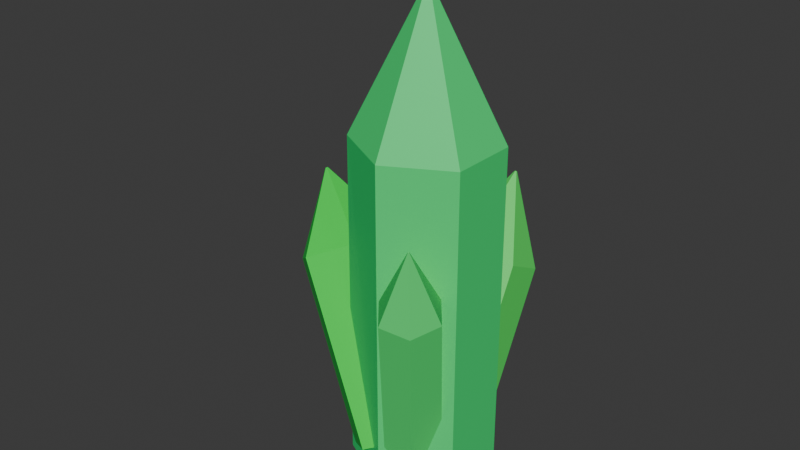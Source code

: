 # Source: Crystal1.blend  (saved by Blender 4.3.32; exported with 4.5.12 LTS)
import bpy
from mathutils import Matrix  # noqa: F401  (used for matrix-valued properties, if any)

bpy.ops.wm.read_factory_settings(use_empty=True)
scene = bpy.context.scene
scene.name = 'Scene'

# ---- collections
col_collection = bpy.data.collections.new('Collection'); scene.collection.children.link(col_collection)

# ---- materials (node trees are filled in below, after node groups)
mat_material_002 = bpy.data.materials.new('Material.002')
mat_material_003 = bpy.data.materials.new('Material.003')
mat_material_004 = bpy.data.materials.new('Material.004')
mat_material_005 = bpy.data.materials.new('Material.005')
mat_material_006 = bpy.data.materials.new('Material.006')

# ---- material node trees
mat_material_002.use_nodes = True; mat_material_002.node_tree.nodes.clear()
_N = mat_material_002.node_tree.nodes; _L = mat_material_002.node_tree.links
n0 = _N.new('ShaderNodeBsdfPrincipled'); n0.name = 'Principled BSDF'; n0.location = (10, 300)
n0.inputs[0].default_value = (0.03088, 0.8, 0.1892, 1.0)
n1 = _N.new('ShaderNodeOutputMaterial'); n1.name = 'Material Output'; n1.location = (300, 300)
_L.new(n0.outputs[0], n1.inputs[0])
n1.is_active_output = True
mat_material_003.use_nodes = True; mat_material_003.node_tree.nodes.clear()
_N = mat_material_003.node_tree.nodes; _L = mat_material_003.node_tree.links
n0 = _N.new('ShaderNodeBsdfPrincipled'); n0.name = 'Principled BSDF'; n0.location = (10, 300)
n0.inputs[0].default_value = (0.08175, 0.8001, 0.1235, 1.0)
n1 = _N.new('ShaderNodeOutputMaterial'); n1.name = 'Material Output'; n1.location = (300, 300)
_L.new(n0.outputs[0], n1.inputs[0])
n1.is_active_output = True
mat_material_004.use_nodes = True; mat_material_004.node_tree.nodes.clear()
_N = mat_material_004.node_tree.nodes; _L = mat_material_004.node_tree.links
n0 = _N.new('ShaderNodeBsdfPrincipled'); n0.name = 'Principled BSDF'; n0.location = (10, 300)
n0.inputs[0].default_value = (0.01471, 0.8, 0.06874, 1.0)
n1 = _N.new('ShaderNodeOutputMaterial'); n1.name = 'Material Output'; n1.location = (300, 300)
_L.new(n0.outputs[0], n1.inputs[0])
n1.is_active_output = True
mat_material_005.use_nodes = True; mat_material_005.node_tree.nodes.clear()
_N = mat_material_005.node_tree.nodes; _L = mat_material_005.node_tree.links
n0 = _N.new('ShaderNodeBsdfPrincipled'); n0.name = 'Principled BSDF'; n0.location = (10, 300)
n0.inputs[0].default_value = (0.05709, 0.8, 0.1695, 1.0)
n1 = _N.new('ShaderNodeOutputMaterial'); n1.name = 'Material Output'; n1.location = (300, 300)
_L.new(n0.outputs[0], n1.inputs[0])
n1.is_active_output = True
mat_material_006.use_nodes = True; mat_material_006.node_tree.nodes.clear()
_N = mat_material_006.node_tree.nodes; _L = mat_material_006.node_tree.links
n0 = _N.new('ShaderNodeOutputMaterial'); n0.name = 'Material Output'; n0.location = (300, 300)
n1 = _N.new('ShaderNodeAddShader'); n1.name = 'Add Shader'; n1.location = (10, 300)
_L.new(n1.outputs[0], n0.inputs[0])
n0.is_active_output = True

# ---- world
world_world = bpy.data.worlds.new('World'); scene.world = world_world
world_world.use_nodes = True; world_world.node_tree.nodes.clear()
_N = world_world.node_tree.nodes; _L = world_world.node_tree.links
n0 = _N.new('ShaderNodeOutputWorld'); n0.name = 'World Output'; n0.location = (300, 300)
n1 = _N.new('ShaderNodeBackground'); n1.name = 'Background'; n1.location = (10, 300)
n1.inputs[0].default_value = (0.05088, 0.05088, 0.05088, 1.0)
_L.new(n1.outputs[0], n0.inputs[0])
n0.is_active_output = True
world_world.color = (0.05088, 0.05088, 0.05088)
world_world.sun_shadow_jitter_overblur = 0.0

# ---- meshes
me_cylinder = bpy.data.meshes.new('Cylinder')
me_cylinder.from_pydata([(0.0, 0.3795, -1.0), (0.3464, 0.1897, -1.0), (0.3464, -0.1897, -1.0), (0.0, -0.3795, -1.0), (-0.3464, -0.2, -1.0), (-0.3464, 0.2, -1.0), (1.49e-08, 0.009363, 1.0), (0.0, 0.3795, 0.414), (0.008547, 0.004681, 1.0), (0.3464, 0.1897, 0.414), (0.008547, -0.004681, 1.0), (0.3464, -0.1897, 0.414), (-1.49e-08, -0.009363, 1.0), (0.0, -0.3795, 0.414), (-0.008547, -0.004681, 1.0), (-0.3464, -0.1897, 0.414), (-0.008547, 0.004681, 1.0), (-0.3464, 0.1897, 0.414)], [], [(5, 17, 7, 0), (2, 11, 13, 3), (3, 13, 15, 4), (4, 15, 17, 5), (0, 7, 9, 1), (1, 9, 11, 2), (0, 1, 2, 3, 4, 5), (9, 7, 6, 8), (11, 9, 8, 10), (13, 11, 10, 12), (15, 13, 12, 14), (17, 15, 14, 16), (7, 17, 16, 6), (8, 6, 16, 14, 12, 10)])
_uv = me_cylinder.uv_layers.new(name='UVMap')
_uv.uv.foreach_set('vector', [0.1667, 0.5, 0.1667, 0.9155, -8.941e-08, 0.9155, -8.941e-08, 0.5, 0.6667, 0.5, 0.6667, 0.9155, 0.5, 0.9155, 0.5, 0.5, 0.5, 0.5, 0.5, 0.9155, 0.3333, 0.9155, 0.3333, 0.5, 0.3333, 0.5, 0.3333, 0.9155, 0.1667, 0.9155, 0.1667, 0.5, 1.0, 0.5, 1.0, 0.9155, 0.8333, 0.9155, 0.8333, 0.5, 0.8333, 0.5, 0.8333, 0.9155, 0.6667, 0.9155, 0.6667, 0.5, 0.75, 0.49, 0.9578, 0.37, 0.9578, 0.13, 0.75, 0.01, 0.5422, 0.13, 0.5422, 0.37, 0.4578, 0.37, 0.25, 0.49, 0.25, 0.2559, 0.2551, 0.253, 0.4578, 0.13, 0.4578, 0.37, 0.2551, 0.253, 0.2551, 0.247, 0.25, 0.01, 0.4578, 0.13, 0.2551, 0.247, 0.25, 0.2441, 0.04215, 0.13, 0.25, 0.01, 0.25, 0.2441, 0.2449, 0.247, 0.04215, 0.37, 0.04215, 0.13, 0.2449, 0.247, 0.2449, 0.253, 0.25, 0.49, 0.04215, 0.37, 0.2449, 0.253, 0.25, 0.2559, 0.2551, 0.253, 0.25, 0.2559, 0.2449, 0.253, 0.2449, 0.247, 0.25, 0.2441, 0.2551, 0.247])
me_cylinder.materials.append(mat_material_002)
me_cylinder.update()
me_cylinder_001 = bpy.data.meshes.new('Cylinder.001')
me_cylinder_001.from_pydata([(0.0, 0.3795, -1.0), (0.3464, 0.1897, -1.0), (0.3464, -0.1897, -1.0), (0.0, -0.3795, -1.0), (-0.3464, -0.2, -1.0), (-0.3464, 0.2, -1.0), (1.49e-08, 0.009363, 1.0), (0.0, 0.3795, 0.414), (0.008547, 0.004681, 1.0), (0.3464, 0.1897, 0.414), (0.008547, -0.004681, 1.0), (0.3464, -0.1897, 0.414), (-1.49e-08, -0.009363, 1.0), (0.0, -0.3795, 0.414), (-0.008547, -0.004681, 1.0), (-0.3464, -0.1897, 0.414), (-0.008547, 0.004681, 1.0), (-0.3464, 0.1897, 0.414)], [], [(5, 17, 7, 0), (2, 11, 13, 3), (3, 13, 15, 4), (4, 15, 17, 5), (0, 7, 9, 1), (1, 9, 11, 2), (0, 1, 2, 3, 4, 5), (9, 7, 6, 8), (11, 9, 8, 10), (13, 11, 10, 12), (15, 13, 12, 14), (17, 15, 14, 16), (7, 17, 16, 6), (8, 6, 16, 14, 12, 10)])
_uv = me_cylinder_001.uv_layers.new(name='UVMap')
_uv.uv.foreach_set('vector', [0.1667, 0.5, 0.1667, 0.9155, -8.941e-08, 0.9155, -8.941e-08, 0.5, 0.6667, 0.5, 0.6667, 0.9155, 0.5, 0.9155, 0.5, 0.5, 0.5, 0.5, 0.5, 0.9155, 0.3333, 0.9155, 0.3333, 0.5, 0.3333, 0.5, 0.3333, 0.9155, 0.1667, 0.9155, 0.1667, 0.5, 1.0, 0.5, 1.0, 0.9155, 0.8333, 0.9155, 0.8333, 0.5, 0.8333, 0.5, 0.8333, 0.9155, 0.6667, 0.9155, 0.6667, 0.5, 0.75, 0.49, 0.9578, 0.37, 0.9578, 0.13, 0.75, 0.01, 0.5422, 0.13, 0.5422, 0.37, 0.4578, 0.37, 0.25, 0.49, 0.25, 0.2559, 0.2551, 0.253, 0.4578, 0.13, 0.4578, 0.37, 0.2551, 0.253, 0.2551, 0.247, 0.25, 0.01, 0.4578, 0.13, 0.2551, 0.247, 0.25, 0.2441, 0.04215, 0.13, 0.25, 0.01, 0.25, 0.2441, 0.2449, 0.247, 0.04215, 0.37, 0.04215, 0.13, 0.2449, 0.247, 0.2449, 0.253, 0.25, 0.49, 0.04215, 0.37, 0.2449, 0.253, 0.25, 0.2559, 0.2551, 0.253, 0.25, 0.2559, 0.2449, 0.253, 0.2449, 0.247, 0.25, 0.2441, 0.2551, 0.247])
me_cylinder_001.materials.append(mat_material_003)
me_cylinder_001.update()
me_cylinder_002 = bpy.data.meshes.new('Cylinder.002')
me_cylinder_002.from_pydata([(0.0, 0.3795, -1.0), (0.3464, 0.1897, -1.0), (0.3464, -0.1897, -1.0), (0.0, -0.3795, -1.0), (-0.3464, -0.2, -1.0), (-0.3464, 0.2, -1.0), (1.49e-08, 0.009363, 1.0), (0.0, 0.3795, 0.414), (0.008547, 0.004681, 1.0), (0.3464, 0.1897, 0.414), (0.008547, -0.004681, 1.0), (0.3464, -0.1897, 0.414), (-1.49e-08, -0.009363, 1.0), (0.0, -0.3795, 0.414), (-0.008547, -0.004681, 1.0), (-0.3464, -0.1897, 0.414), (-0.008547, 0.004681, 1.0), (-0.3464, 0.1897, 0.414)], [], [(5, 17, 7, 0), (2, 11, 13, 3), (3, 13, 15, 4), (4, 15, 17, 5), (0, 7, 9, 1), (1, 9, 11, 2), (0, 1, 2, 3, 4, 5), (9, 7, 6, 8), (11, 9, 8, 10), (13, 11, 10, 12), (15, 13, 12, 14), (17, 15, 14, 16), (7, 17, 16, 6), (8, 6, 16, 14, 12, 10)])
_uv = me_cylinder_002.uv_layers.new(name='UVMap')
_uv.uv.foreach_set('vector', [0.1667, 0.5, 0.1667, 0.9155, -8.941e-08, 0.9155, -8.941e-08, 0.5, 0.6667, 0.5, 0.6667, 0.9155, 0.5, 0.9155, 0.5, 0.5, 0.5, 0.5, 0.5, 0.9155, 0.3333, 0.9155, 0.3333, 0.5, 0.3333, 0.5, 0.3333, 0.9155, 0.1667, 0.9155, 0.1667, 0.5, 1.0, 0.5, 1.0, 0.9155, 0.8333, 0.9155, 0.8333, 0.5, 0.8333, 0.5, 0.8333, 0.9155, 0.6667, 0.9155, 0.6667, 0.5, 0.75, 0.49, 0.9578, 0.37, 0.9578, 0.13, 0.75, 0.01, 0.5422, 0.13, 0.5422, 0.37, 0.4578, 0.37, 0.25, 0.49, 0.25, 0.2559, 0.2551, 0.253, 0.4578, 0.13, 0.4578, 0.37, 0.2551, 0.253, 0.2551, 0.247, 0.25, 0.01, 0.4578, 0.13, 0.2551, 0.247, 0.25, 0.2441, 0.04215, 0.13, 0.25, 0.01, 0.25, 0.2441, 0.2449, 0.247, 0.04215, 0.37, 0.04215, 0.13, 0.2449, 0.247, 0.2449, 0.253, 0.25, 0.49, 0.04215, 0.37, 0.2449, 0.253, 0.25, 0.2559, 0.2551, 0.253, 0.25, 0.2559, 0.2449, 0.253, 0.2449, 0.247, 0.25, 0.2441, 0.2551, 0.247])
me_cylinder_002.materials.append(mat_material_004)
me_cylinder_002.update()
me_cylinder_003 = bpy.data.meshes.new('Cylinder.003')
me_cylinder_003.from_pydata([(0.0, 0.3795, -1.0), (0.3464, 0.1897, -1.0), (0.3464, -0.1897, -1.0), (0.0, -0.3795, -1.0), (-0.3464, -0.2, -1.0), (-0.3464, 0.2, -1.0), (1.49e-08, 0.009363, 1.0), (0.0, 0.3795, 0.414), (0.008547, 0.004681, 1.0), (0.3464, 0.1897, 0.414), (0.008547, -0.004681, 1.0), (0.3464, -0.1897, 0.414), (-1.49e-08, -0.009363, 1.0), (0.0, -0.3795, 0.414), (-0.008547, -0.004681, 1.0), (-0.3464, -0.1897, 0.414), (-0.008547, 0.004681, 1.0), (-0.3464, 0.1897, 0.414)], [], [(5, 17, 7, 0), (2, 11, 13, 3), (3, 13, 15, 4), (4, 15, 17, 5), (0, 7, 9, 1), (1, 9, 11, 2), (0, 1, 2, 3, 4, 5), (9, 7, 6, 8), (11, 9, 8, 10), (13, 11, 10, 12), (15, 13, 12, 14), (17, 15, 14, 16), (7, 17, 16, 6), (8, 6, 16, 14, 12, 10)])
_uv = me_cylinder_003.uv_layers.new(name='UVMap')
_uv.uv.foreach_set('vector', [0.1667, 0.5, 0.1667, 0.9155, -8.941e-08, 0.9155, -8.941e-08, 0.5, 0.6667, 0.5, 0.6667, 0.9155, 0.5, 0.9155, 0.5, 0.5, 0.5, 0.5, 0.5, 0.9155, 0.3333, 0.9155, 0.3333, 0.5, 0.3333, 0.5, 0.3333, 0.9155, 0.1667, 0.9155, 0.1667, 0.5, 1.0, 0.5, 1.0, 0.9155, 0.8333, 0.9155, 0.8333, 0.5, 0.8333, 0.5, 0.8333, 0.9155, 0.6667, 0.9155, 0.6667, 0.5, 0.75, 0.49, 0.9578, 0.37, 0.9578, 0.13, 0.75, 0.01, 0.5422, 0.13, 0.5422, 0.37, 0.4578, 0.37, 0.25, 0.49, 0.25, 0.2559, 0.2551, 0.253, 0.4578, 0.13, 0.4578, 0.37, 0.2551, 0.253, 0.2551, 0.247, 0.25, 0.01, 0.4578, 0.13, 0.2551, 0.247, 0.25, 0.2441, 0.04215, 0.13, 0.25, 0.01, 0.25, 0.2441, 0.2449, 0.247, 0.04215, 0.37, 0.04215, 0.13, 0.2449, 0.247, 0.2449, 0.253, 0.25, 0.49, 0.04215, 0.37, 0.2449, 0.253, 0.25, 0.2559, 0.2551, 0.253, 0.25, 0.2559, 0.2449, 0.253, 0.2449, 0.247, 0.25, 0.2441, 0.2551, 0.247])
me_cylinder_003.materials.append(mat_material_005)
me_cylinder_003.materials.append(mat_material_006)
me_cylinder_003.update()

# ---- objects
ob_cylinder = bpy.data.objects.new('Cylinder', me_cylinder)
ob_cylinder_001 = bpy.data.objects.new('Cylinder.001', me_cylinder_001)
ob_cylinder_002 = bpy.data.objects.new('Cylinder.002', me_cylinder_002)
ob_cylinder_003 = bpy.data.objects.new('Cylinder.003', me_cylinder_003)

# ---- transforms, parenting, visibility, modifiers, constraints
ob_cylinder.location = (0.0, 0.0, 0.3834)
ob_cylinder.scale = (0.75, 0.75, 1.0)
ob_cylinder_001.location = (0.0, 0.3162, -0.07878)
ob_cylinder_001.rotation_euler = (-0.4696, -0.0, 0.0)
ob_cylinder_001.scale = (0.4977, 0.4978, 0.6163)
ob_cylinder_002.location = (-0.3293, 0.02398, -0.006764)
ob_cylinder_002.rotation_euler = (-0.09409, -0.5396, -0.1172)
ob_cylinder_002.scale = (0.5737, 0.5902, 0.5675)
ob_cylinder_003.location = (0.1421, -0.2576, 0.07202)
ob_cylinder_003.rotation_euler = (0.1571, 0.2209, -0.3342)
ob_cylinder_003.scale = (0.3192, 0.3445, 0.5154)

# ---- collection membership
col_collection.objects.link(ob_cylinder)
col_collection.objects.link(ob_cylinder_001)
col_collection.objects.link(ob_cylinder_002)
col_collection.objects.link(ob_cylinder_003)

# ---- scene / render settings (as saved in the file)
scene.frame_start = 1; scene.frame_end = 250; scene.frame_set(1)
scene.render.engine = 'BLENDER_EEVEE_NEXT'
bpy.context.view_layer.update()

# ---- added for rendering (the .blend has no active camera and no usable light): camera, sun
cam_auto = bpy.data.cameras.new('AutoCamera')
cam_auto.lens = 50.0
cam_auto.sensor_width = 36.0
cam_auto.clip_end = 1000.0
ob_auto_camera = bpy.data.objects.new('AutoCamera', cam_auto)
scene.collection.objects.link(ob_auto_camera)
ob_auto_camera.location = (2.30489, -2.91607, 2.35789)
ob_auto_camera.rotation_euler = (1.09748, -7.21219e-08, 0.694738)
scene.camera = ob_auto_camera
light_auto_sun = bpy.data.lights.new('AutoSun', 'SUN')
light_auto_sun.energy = 3.0
light_auto_sun.angle = 0.0523599
ob_auto_sun = bpy.data.objects.new('AutoSun', light_auto_sun)
scene.collection.objects.link(ob_auto_sun)
ob_auto_sun.rotation_euler = (0.872665, 0.174533, 0.523599)
bpy.context.view_layer.update()
